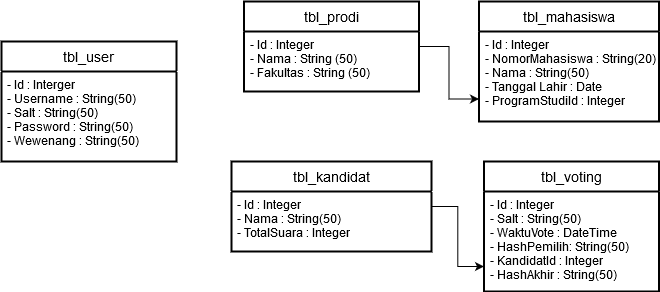

The diagram above was exported from draw.io. Its source (the exported page's mxGraphModel, read from the mxfile embedded in the PNG):
<mxGraphModel dx="806" dy="519" grid="1" gridSize="10" guides="1" tooltips="1" connect="1" arrows="1" fold="1" page="1" pageScale="1" pageWidth="850" pageHeight="1100" math="0" shadow="0">
  <root>
    <mxCell id="0" />
    <mxCell id="1" parent="0" />
    <mxCell id="2" style="edgeStyle=orthogonalEdgeStyle;rounded=0;orthogonalLoop=1;jettySize=auto;html=1;exitX=1;exitY=0.25;exitDx=0;exitDy=0;entryX=0;entryY=0.75;entryDx=0;entryDy=0;" edge="1" source="9" target="11" parent="1">
      <mxGeometry relative="1" as="geometry" />
    </mxCell>
    <mxCell id="3" style="edgeStyle=orthogonalEdgeStyle;rounded=0;orthogonalLoop=1;jettySize=auto;html=1;exitX=1;exitY=0.25;exitDx=0;exitDy=0;entryX=0;entryY=0.75;entryDx=0;entryDy=0;" edge="1" source="7" target="5" parent="1">
      <mxGeometry relative="1" as="geometry" />
    </mxCell>
    <mxCell id="4" value="tbl_voting" style="swimlane;childLayout=stackLayout;horizontal=1;startSize=30;horizontalStack=0;rounded=1;fontSize=14;fontStyle=0;strokeWidth=2;resizeParent=0;resizeLast=1;shadow=0;dashed=0;align=center;arcSize=0;" vertex="1" parent="1">
      <mxGeometry x="522.5" y="240" width="175" height="130" as="geometry" />
    </mxCell>
    <mxCell id="5" value="- Id : Integer &#10;- Salt : String(50) &#10;- WaktuVote : DateTime &#10;- HashPemilih: String(50) &#10;- KandidatId : Integer &#10;- HashAkhir : String(50) &#10;&#10;" style="align=left;strokeColor=none;fillColor=none;spacingLeft=4;fontSize=12;verticalAlign=top;resizable=0;rotatable=0;part=1;fontStyle=0" vertex="1" parent="4">
      <mxGeometry y="30" width="175" height="100" as="geometry" />
    </mxCell>
    <mxCell id="6" value="tbl_kandidat" style="swimlane;childLayout=stackLayout;horizontal=1;startSize=30;horizontalStack=0;rounded=1;fontSize=14;fontStyle=0;strokeWidth=2;resizeParent=0;resizeLast=1;shadow=0;dashed=0;align=center;arcSize=0;" vertex="1" parent="1">
      <mxGeometry x="270" y="240" width="200" height="90" as="geometry" />
    </mxCell>
    <mxCell id="7" value="- Id : Integer &#10;- Nama : String(50) &#10;- TotalSuara : Integer" style="align=left;strokeColor=none;fillColor=none;spacingLeft=4;fontSize=12;verticalAlign=top;resizable=0;rotatable=0;part=1;" vertex="1" parent="6">
      <mxGeometry y="30" width="200" height="60" as="geometry" />
    </mxCell>
    <mxCell id="8" value="tbl_prodi" style="swimlane;childLayout=stackLayout;horizontal=1;startSize=30;horizontalStack=0;rounded=1;fontSize=14;fontStyle=0;strokeWidth=2;resizeParent=0;resizeLast=1;shadow=0;dashed=0;align=center;arcSize=0;" vertex="1" parent="1">
      <mxGeometry x="282.5" y="80" width="175" height="90" as="geometry" />
    </mxCell>
    <mxCell id="9" value="- Id : Integer&#10;- Nama : String (50)&#10;- Fakultas : String (50)" style="align=left;strokeColor=none;fillColor=none;spacingLeft=4;fontSize=12;verticalAlign=top;resizable=0;rotatable=0;part=1;fontStyle=0" vertex="1" parent="8">
      <mxGeometry y="30" width="175" height="60" as="geometry" />
    </mxCell>
    <mxCell id="10" value="tbl_mahasiswa" style="swimlane;childLayout=stackLayout;horizontal=1;startSize=30;horizontalStack=0;rounded=1;fontSize=14;fontStyle=0;strokeWidth=2;resizeParent=0;resizeLast=1;shadow=0;dashed=0;align=center;arcSize=0;" vertex="1" parent="1">
      <mxGeometry x="517.5" y="80" width="180" height="120" as="geometry" />
    </mxCell>
    <mxCell id="11" value="- Id : Integer &#10;- NomorMahasiswa : String(20)&#10;- Nama : String(50)&#10;- Tanggal Lahir : Date&#10;- ProgramStudiId : Integer" style="align=left;strokeColor=none;fillColor=none;spacingLeft=4;fontSize=12;verticalAlign=top;resizable=0;rotatable=0;part=1;fontStyle=0" vertex="1" parent="10">
      <mxGeometry y="30" width="180" height="90" as="geometry" />
    </mxCell>
    <mxCell id="12" value="tbl_user" style="swimlane;childLayout=stackLayout;horizontal=1;startSize=30;horizontalStack=0;rounded=1;fontSize=14;fontStyle=0;strokeWidth=2;resizeParent=0;resizeLast=1;shadow=0;dashed=0;align=center;arcSize=0;" vertex="1" parent="1">
      <mxGeometry x="40" y="120" width="175" height="120" as="geometry" />
    </mxCell>
    <mxCell id="13" value="- Id : Interger &#10;- Username : String(50) &#10;- Salt : String(50) &#10;- Password : String(50) &#10;- Wewenang : String(50) " style="align=left;strokeColor=none;fillColor=none;spacingLeft=4;fontSize=12;verticalAlign=top;resizable=0;rotatable=0;part=1;fontStyle=0" vertex="1" parent="12">
      <mxGeometry y="30" width="175" height="90" as="geometry" />
    </mxCell>
  </root>
</mxGraphModel>